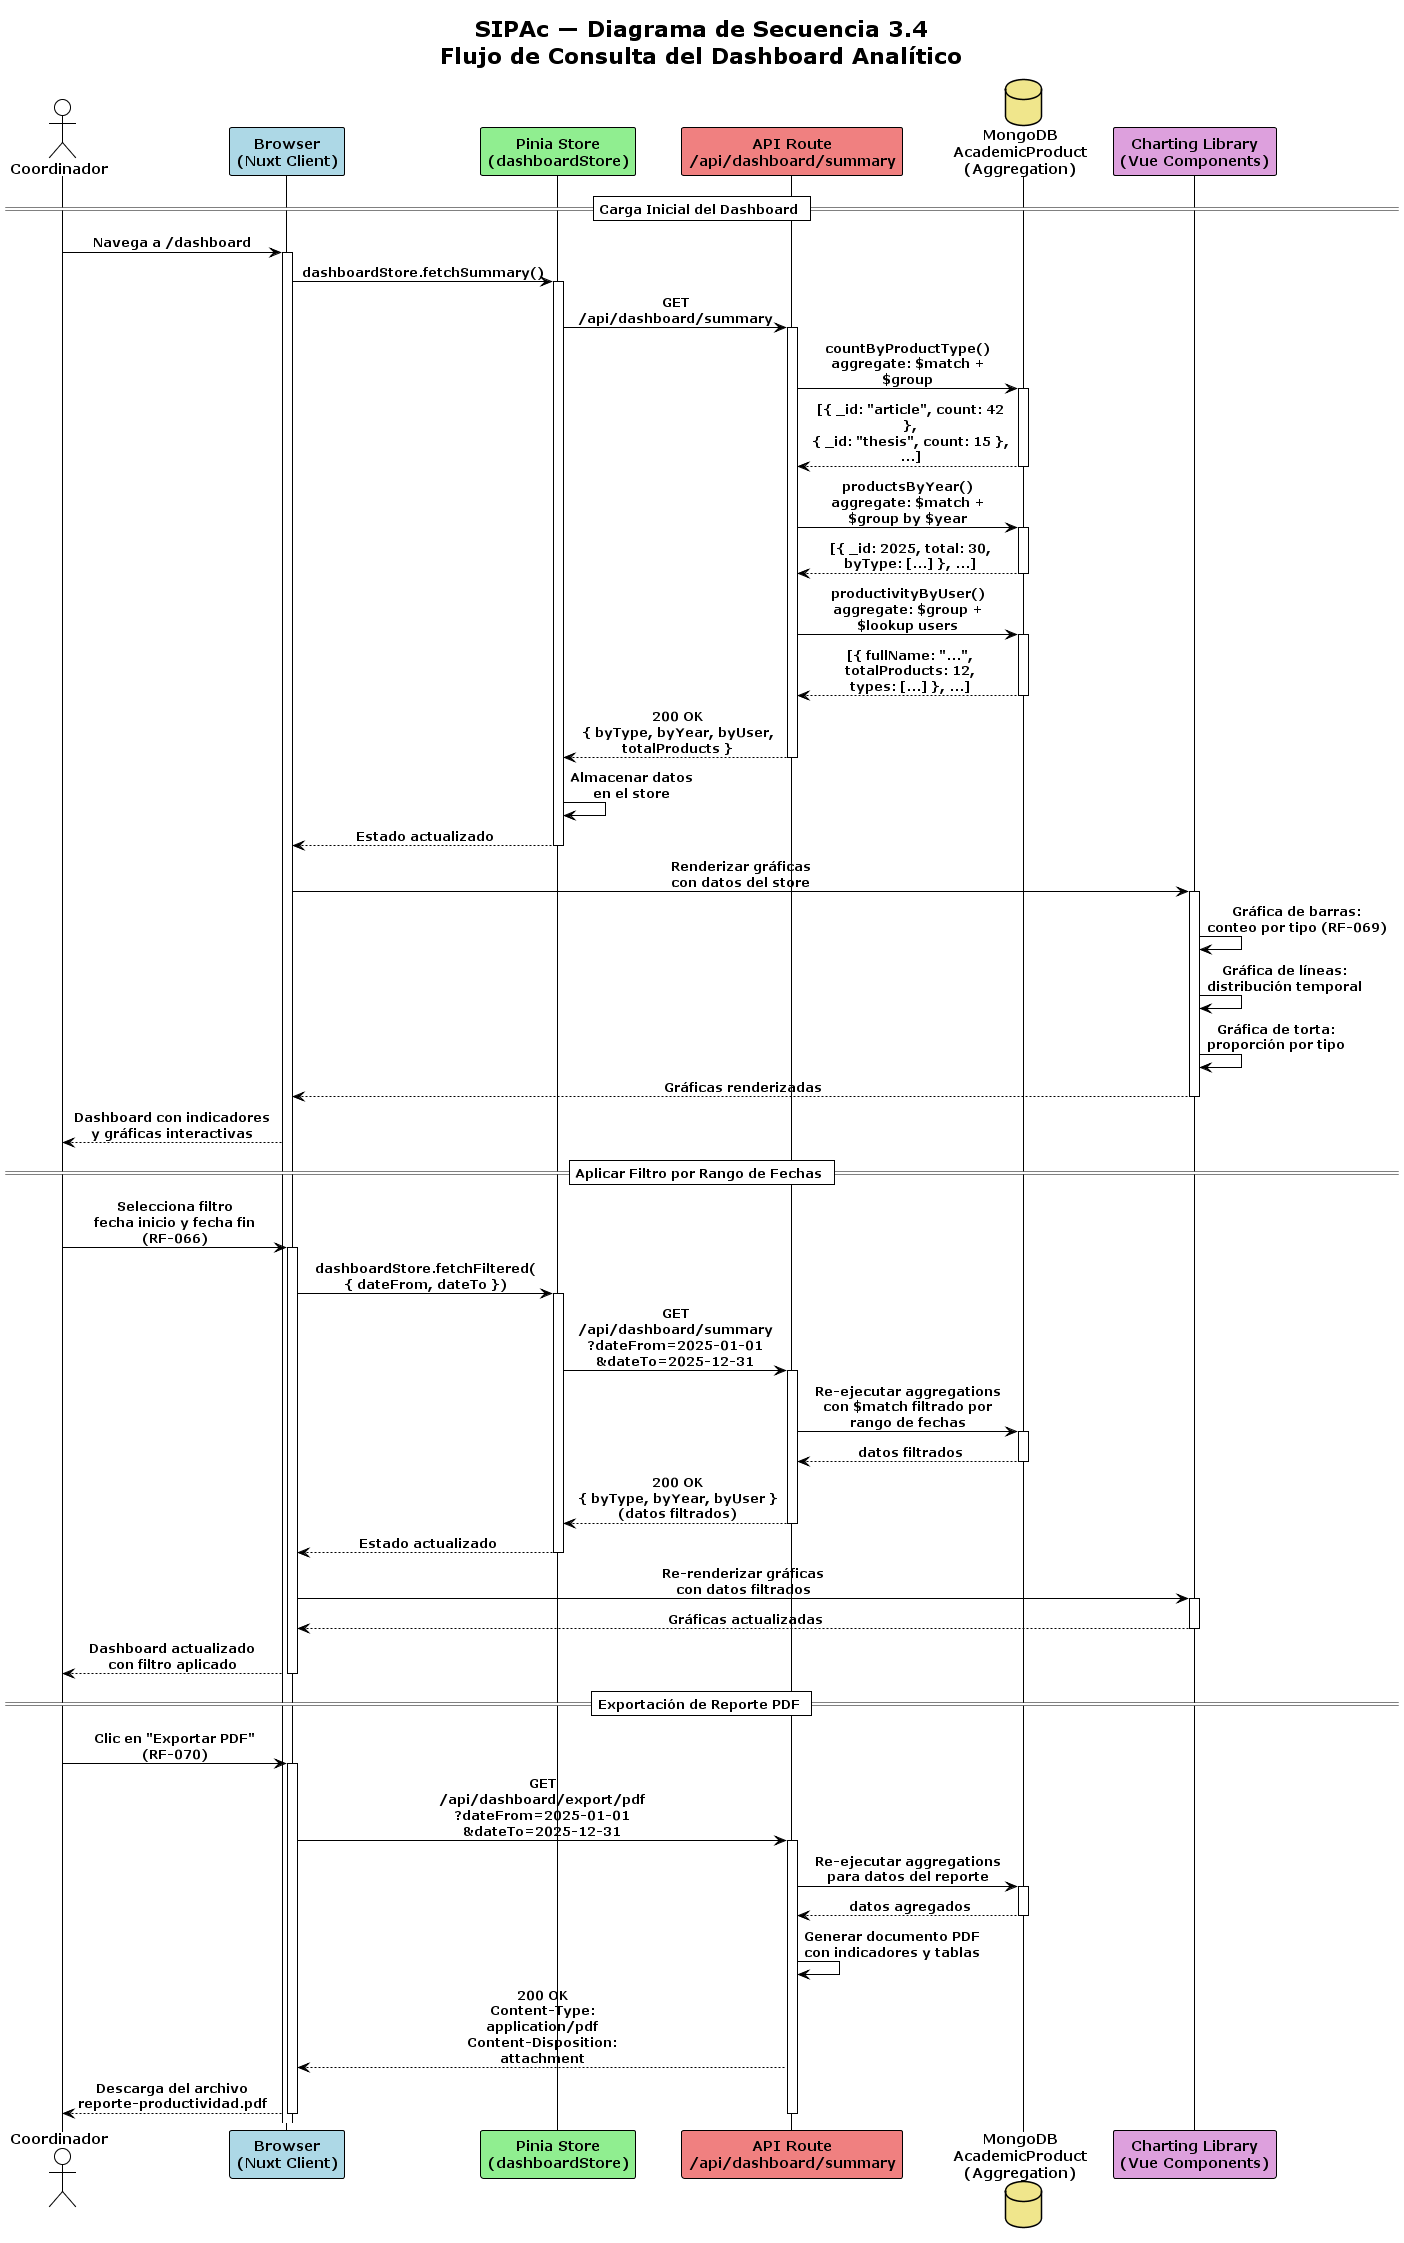

The diagram above was rendered by PlantUML. Its source (embedded in the PNG):
@startuml 03d-secuencia-dashboard
!theme plain
skinparam sequenceMessageAlign center
skinparam responseMessageBelowArrow true
skinparam maxMessageSize 200

title SIPAc — Diagrama de Secuencia 3.4\nFlujo de Consulta del Dashboard Analítico

actor "Coordinador" as Coord
participant "Browser\n(Nuxt Client)" as Browser #LightBlue
participant "Pinia Store\n(dashboardStore)" as Pinia #LightGreen
participant "API Route\n/api/dashboard/summary" as APIDash #LightCoral
database "MongoDB\nAcademicProduct\n(Aggregation)" as DB #Khaki
participant "Charting Library\n(Vue Components)" as Charts #Plum

== Carga Inicial del Dashboard ==

Coord -> Browser : Navega a /dashboard
activate Browser

Browser -> Pinia : dashboardStore.fetchSummary()
activate Pinia

Pinia -> APIDash : GET /api/dashboard/summary
activate APIDash

APIDash -> DB : countByProductType()\naggregate: $match + $group
activate DB
DB --> APIDash : [{ _id: "article", count: 42 },\n{ _id: "thesis", count: 15 }, ...]
deactivate DB

APIDash -> DB : productsByYear()\naggregate: $match + $group by $year
activate DB
DB --> APIDash : [{ _id: 2025, total: 30,\nbyType: [...] }, ...]
deactivate DB

APIDash -> DB : productivityByUser()\naggregate: $group + $lookup users
activate DB
DB --> APIDash : [{ fullName: "...",\ntotalProducts: 12,\ntypes: [...] }, ...]
deactivate DB

APIDash --> Pinia : 200 OK\n{ byType, byYear, byUser,\ntotalProducts }
deactivate APIDash

Pinia -> Pinia : Almacenar datos\nen el store

Pinia --> Browser : Estado actualizado
deactivate Pinia

Browser -> Charts : Renderizar gráficas\ncon datos del store
activate Charts
Charts -> Charts : Gráfica de barras:\nconteo por tipo (RF-069)
Charts -> Charts : Gráfica de líneas:\ndistribución temporal
Charts -> Charts : Gráfica de torta:\nproporción por tipo
Charts --> Browser : Gráficas renderizadas
deactivate Charts

Browser --> Coord : Dashboard con indicadores\ny gráficas interactivas

== Aplicar Filtro por Rango de Fechas ==

Coord -> Browser : Selecciona filtro\nfecha inicio y fecha fin (RF-066)
activate Browser

Browser -> Pinia : dashboardStore.fetchFiltered(\n{ dateFrom, dateTo })
activate Pinia

Pinia -> APIDash : GET /api/dashboard/summary\n?dateFrom=2025-01-01\n&dateTo=2025-12-31
activate APIDash

APIDash -> DB : Re-ejecutar aggregations\ncon $match filtrado por\nrango de fechas
activate DB
DB --> APIDash : datos filtrados
deactivate DB

APIDash --> Pinia : 200 OK\n{ byType, byYear, byUser }\n(datos filtrados)
deactivate APIDash

Pinia --> Browser : Estado actualizado
deactivate Pinia

Browser -> Charts : Re-renderizar gráficas\ncon datos filtrados
activate Charts
Charts --> Browser : Gráficas actualizadas
deactivate Charts

Browser --> Coord : Dashboard actualizado\ncon filtro aplicado
deactivate Browser

== Exportación de Reporte PDF ==

Coord -> Browser : Clic en "Exportar PDF" (RF-070)
activate Browser

Browser -> APIDash : GET /api/dashboard/export/pdf\n?dateFrom=2025-01-01\n&dateTo=2025-12-31
activate APIDash

APIDash -> DB : Re-ejecutar aggregations\npara datos del reporte
activate DB
DB --> APIDash : datos agregados
deactivate DB

APIDash -> APIDash : Generar documento PDF\ncon indicadores y tablas

APIDash --> Browser : 200 OK\nContent-Type: application/pdf\nContent-Disposition: attachment

Browser --> Coord : Descarga del archivo\nreporte-productividad.pdf

deactivate APIDash
deactivate Browser

@enduml